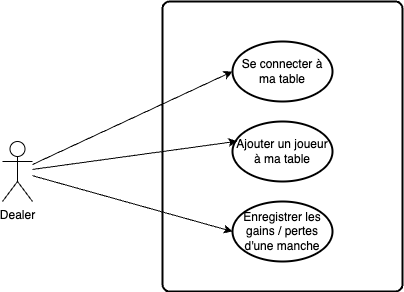

The diagram above was exported from draw.io. Its source (the exported page's mxGraphModel, read from the mxfile embedded in the PNG):
<mxGraphModel dx="889" dy="575" grid="1" gridSize="10" guides="1" tooltips="1" connect="1" arrows="1" fold="1" page="1" pageScale="1" pageWidth="827" pageHeight="1169" math="0" shadow="0">
  <root>
    <mxCell id="0" />
    <mxCell id="1" parent="0" />
    <mxCell id="ZsI3URbWFwMDeUWc96ZO-35" value="Dealer" style="shape=umlActor;verticalLabelPosition=bottom;verticalAlign=top;html=1;" parent="1" vertex="1">
      <mxGeometry x="120" y="240" width="30" height="60" as="geometry" />
    </mxCell>
    <mxCell id="ZsI3URbWFwMDeUWc96ZO-36" value="" style="rounded=1;whiteSpace=wrap;html=1;absoluteArcSize=1;arcSize=14;strokeWidth=2;" parent="1" vertex="1">
      <mxGeometry x="280" y="100" width="240" height="290" as="geometry" />
    </mxCell>
    <mxCell id="ZsI3URbWFwMDeUWc96ZO-37" value="Se connecter à ma table" style="strokeWidth=2;html=1;shape=mxgraph.flowchart.start_1;whiteSpace=wrap;" parent="1" vertex="1">
      <mxGeometry x="350" y="140" width="100" height="60" as="geometry" />
    </mxCell>
    <mxCell id="ZsI3URbWFwMDeUWc96ZO-38" value="Ajouter un joueur à ma table" style="strokeWidth=2;html=1;shape=mxgraph.flowchart.start_1;whiteSpace=wrap;" parent="1" vertex="1">
      <mxGeometry x="350" y="220" width="100" height="60" as="geometry" />
    </mxCell>
    <mxCell id="ZsI3URbWFwMDeUWc96ZO-40" value="" style="endArrow=classic;html=1;rounded=0;entryX=0.048;entryY=0.329;entryDx=0;entryDy=0;entryPerimeter=0;" parent="1" source="ZsI3URbWFwMDeUWc96ZO-35" target="ZsI3URbWFwMDeUWc96ZO-38" edge="1">
      <mxGeometry width="50" height="50" relative="1" as="geometry">
        <mxPoint x="310" y="350" as="sourcePoint" />
        <mxPoint x="360" y="300" as="targetPoint" />
      </mxGeometry>
    </mxCell>
    <mxCell id="ZsI3URbWFwMDeUWc96ZO-41" value="" style="endArrow=classic;html=1;rounded=0;entryX=0;entryY=0.5;entryDx=0;entryDy=0;entryPerimeter=0;" parent="1" source="ZsI3URbWFwMDeUWc96ZO-35" target="ZsI3URbWFwMDeUWc96ZO-37" edge="1">
      <mxGeometry width="50" height="50" relative="1" as="geometry">
        <mxPoint x="160" y="284" as="sourcePoint" />
        <mxPoint x="365" y="340" as="targetPoint" />
      </mxGeometry>
    </mxCell>
    <mxCell id="gHu5rwixT88sF3GeBKIH-1" value="Enregistrer les gains / pertes d'une manche" style="strokeWidth=2;html=1;shape=mxgraph.flowchart.start_1;whiteSpace=wrap;" vertex="1" parent="1">
      <mxGeometry x="350" y="300" width="100" height="60" as="geometry" />
    </mxCell>
    <mxCell id="gHu5rwixT88sF3GeBKIH-2" value="" style="endArrow=classic;html=1;rounded=0;entryX=0;entryY=0.5;entryDx=0;entryDy=0;entryPerimeter=0;" edge="1" parent="1" source="ZsI3URbWFwMDeUWc96ZO-35" target="gHu5rwixT88sF3GeBKIH-1">
      <mxGeometry width="50" height="50" relative="1" as="geometry">
        <mxPoint x="160" y="278" as="sourcePoint" />
        <mxPoint x="365" y="250" as="targetPoint" />
      </mxGeometry>
    </mxCell>
  </root>
</mxGraphModel>